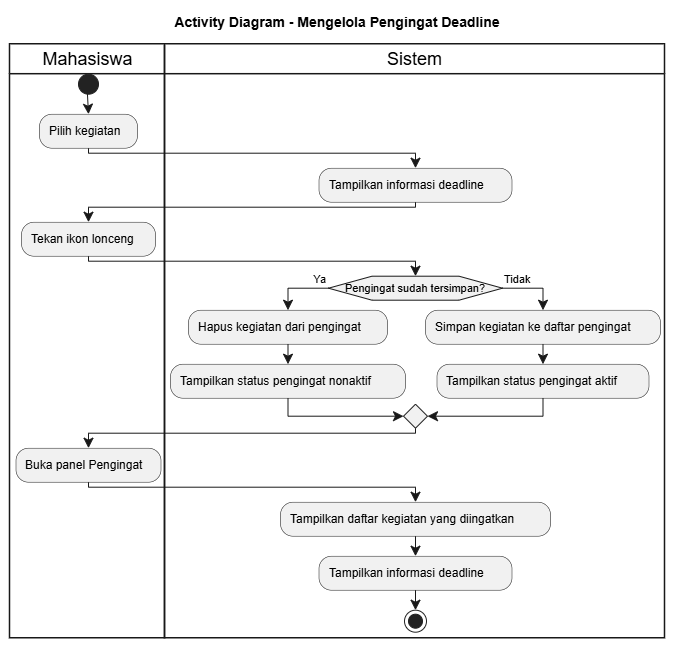

The diagram above was exported from draw.io. Its source (the exported page's mxGraphModel, read from the mxfile embedded in the PNG):
<mxGraphModel dx="1585" dy="865" grid="1" gridSize="10" guides="1" tooltips="1" connect="1" arrows="1" fold="1" page="1" pageScale="1" pageWidth="850" pageHeight="1100" math="0" shadow="0">
  <root>
    <mxCell id="0" />
    <mxCell id="1" parent="0" />
    <UserObject label="" plantUmlData="{&#10;  &quot;data&quot;: &quot;@startuml\ntitle Activity Diagram - Mengelola Pengingat Deadline\n\n|Mahasiswa|\nstart\n:Pilih kegiatan;\n\n|Sistem|\n:Tampilkan informasi deadline;\n\n|Mahasiswa|\n:Tekan ikon lonceng;\n\n|Sistem|\nif (Pengingat sudah tersimpan?) then (Ya)\n  :Hapus kegiatan dari pengingat;\n  :Tampilkan status pengingat nonaktif;\nelse (Tidak)\n  :Simpan kegiatan ke daftar pengingat;\n  :Tampilkan status pengingat aktif;\nendif\n\n|Mahasiswa|\n:Buka panel Pengingat;\n\n|Sistem|\n:Tampilkan daftar kegiatan yang diingatkan;\n:Tampilkan informasi deadline;\n\nstop\n@enduml&quot;,&#10;  &quot;config&quot;: null&#10;}" id="RDUl_a7Q861-nxNATcV3-279">
      <mxCell connectable="0" parent="1" style="group;transparentBounds=1;editIcon=1;lockedGroup=0;groupPadding=10;" vertex="1">
        <mxGeometry as="geometry" />
      </mxCell>
    </UserObject>
    <UserObject label="Mahasiswa" plantUmlId="lane_43" plantUmlBaseStyle="swimlane;collapsible=0;startSize=30;fillColor=none;swimlaneFillColor=none;strokeColor=#181818;strokeWidth=1.5;fontColor=#000000;fontSize=18;fontStyle=0;html=1;" plantUmlBaseValue="Mahasiswa" id="RDUl_a7Q861-nxNATcV3-280">
      <mxCell parent="RDUl_a7Q861-nxNATcV3-279" style="swimlane;collapsible=0;startSize=30;fillColor=none;swimlaneFillColor=none;strokeColor=#181818;strokeWidth=1.5;fontColor=#000000;fontSize=18;fontStyle=0;html=1;" vertex="1">
        <mxGeometry height="594" width="155" x="30" y="64" as="geometry" />
      </mxCell>
    </UserObject>
    <UserObject label="Sistem" plantUmlId="lane_44" plantUmlBaseStyle="swimlane;collapsible=0;startSize=30;fillColor=none;swimlaneFillColor=none;strokeColor=#181818;strokeWidth=1.5;fontColor=#000000;fontSize=18;fontStyle=0;html=1;" plantUmlBaseValue="Sistem" id="RDUl_a7Q861-nxNATcV3-281">
      <mxCell parent="RDUl_a7Q861-nxNATcV3-279" style="swimlane;collapsible=0;startSize=30;fillColor=none;swimlaneFillColor=none;strokeColor=#181818;strokeWidth=1.5;fontColor=#000000;fontSize=18;fontStyle=0;html=1;" vertex="1">
        <mxGeometry height="594" width="500" x="185" y="64" as="geometry" />
      </mxCell>
    </UserObject>
    <UserObject label="" plantUmlId="start_0" plantUmlBaseStyle="ellipse;fillColor=#222222;strokeColor=#222222;" plantUmlBaseValue="" id="RDUl_a7Q861-nxNATcV3-282">
      <mxCell parent="RDUl_a7Q861-nxNATcV3-279" style="ellipse;fillColor=#222222;strokeColor=#222222;" vertex="1">
        <mxGeometry height="20" width="20" x="98.5" y="94" as="geometry" />
      </mxCell>
    </UserObject>
    <UserObject label="" plantUmlId="e_1" plantUmlBaseStyle="endArrow=classic;endSize=8;strokeColor=#181818;curved=0;rounded=0;fontSize=11;sourcePerimeterSpacing=0;targetPerimeterSpacing=0;" plantUmlBaseValue="" id="RDUl_a7Q861-nxNATcV3-283">
      <mxCell edge="1" parent="RDUl_a7Q861-nxNATcV3-279" source="RDUl_a7Q861-nxNATcV3-282" style="endArrow=classic;endSize=8;strokeColor=#181818;curved=0;rounded=0;fontSize=11;sourcePerimeterSpacing=0;targetPerimeterSpacing=0;" target="RDUl_a7Q861-nxNATcV3-284">
        <mxGeometry relative="1" as="geometry">
          <mxPoint x="108.5" y="114" as="sourcePoint" />
          <mxPoint x="108.5" y="134" as="targetPoint" />
        </mxGeometry>
      </mxCell>
    </UserObject>
    <UserObject label="Pilih kegiatan" plantUmlId="action_2" plantUmlBaseStyle="rounded=1;absoluteArcSize=1;arcSize=25;fillColor=#F1F1F1;strokeColor=#181818;strokeWidth=0.5;whiteSpace=wrap;fontSize=12;align=left;spacingLeft=8;" plantUmlBaseValue="Pilih kegiatan" id="RDUl_a7Q861-nxNATcV3-284">
      <mxCell parent="RDUl_a7Q861-nxNATcV3-279" style="rounded=1;absoluteArcSize=1;arcSize=25;fillColor=#F1F1F1;strokeColor=#181818;strokeWidth=0.5;whiteSpace=wrap;fontSize=12;align=left;spacingLeft=8;" vertex="1">
        <mxGeometry height="34" width="98" x="59.5" y="134" as="geometry" />
      </mxCell>
    </UserObject>
    <UserObject label="" plantUmlId="e_3" plantUmlBaseStyle="endArrow=classic;endSize=8;strokeColor=#181818;curved=0;rounded=0;fontSize=11;sourcePerimeterSpacing=0;targetPerimeterSpacing=0;" plantUmlBaseValue="" id="RDUl_a7Q861-nxNATcV3-285">
      <mxCell edge="1" parent="RDUl_a7Q861-nxNATcV3-279" source="RDUl_a7Q861-nxNATcV3-284" style="endArrow=classic;endSize=8;strokeColor=#181818;curved=0;rounded=0;fontSize=11;sourcePerimeterSpacing=0;targetPerimeterSpacing=0;" target="RDUl_a7Q861-nxNATcV3-286">
        <mxGeometry relative="1" as="geometry">
          <Array as="points">
            <mxPoint x="108.5" y="173" />
            <mxPoint x="435.5" y="173" />
          </Array>
          <mxPoint x="108.5" y="168" as="sourcePoint" />
          <mxPoint x="435.5" y="188" as="targetPoint" />
        </mxGeometry>
      </mxCell>
    </UserObject>
    <UserObject label="Tampilkan informasi deadline" plantUmlId="action_6" plantUmlBaseStyle="rounded=1;absoluteArcSize=1;arcSize=25;fillColor=#F1F1F1;strokeColor=#181818;strokeWidth=0.5;whiteSpace=wrap;fontSize=12;align=left;spacingLeft=8;" plantUmlBaseValue="Tampilkan informasi deadline" id="RDUl_a7Q861-nxNATcV3-286">
      <mxCell parent="RDUl_a7Q861-nxNATcV3-279" style="rounded=1;absoluteArcSize=1;arcSize=25;fillColor=#F1F1F1;strokeColor=#181818;strokeWidth=0.5;whiteSpace=wrap;fontSize=12;align=left;spacingLeft=8;" vertex="1">
        <mxGeometry height="34" width="193" x="339" y="188" as="geometry" />
      </mxCell>
    </UserObject>
    <UserObject label="" plantUmlId="e_7" plantUmlBaseStyle="endArrow=classic;endSize=8;strokeColor=#181818;curved=0;rounded=0;fontSize=11;sourcePerimeterSpacing=0;targetPerimeterSpacing=0;" plantUmlBaseValue="" id="RDUl_a7Q861-nxNATcV3-287">
      <mxCell edge="1" parent="RDUl_a7Q861-nxNATcV3-279" source="RDUl_a7Q861-nxNATcV3-286" style="endArrow=classic;endSize=8;strokeColor=#181818;curved=0;rounded=0;fontSize=11;sourcePerimeterSpacing=0;targetPerimeterSpacing=0;" target="RDUl_a7Q861-nxNATcV3-288">
        <mxGeometry relative="1" as="geometry">
          <Array as="points">
            <mxPoint x="435.5" y="227" />
            <mxPoint x="108.5" y="227" />
          </Array>
          <mxPoint x="435.5" y="222" as="sourcePoint" />
          <mxPoint x="108.5" y="242" as="targetPoint" />
        </mxGeometry>
      </mxCell>
    </UserObject>
    <UserObject label="Tekan ikon lonceng" plantUmlId="action_10" plantUmlBaseStyle="rounded=1;absoluteArcSize=1;arcSize=25;fillColor=#F1F1F1;strokeColor=#181818;strokeWidth=0.5;whiteSpace=wrap;fontSize=12;align=left;spacingLeft=8;" plantUmlBaseValue="Tekan ikon lonceng" id="RDUl_a7Q861-nxNATcV3-288">
      <mxCell parent="RDUl_a7Q861-nxNATcV3-279" style="rounded=1;absoluteArcSize=1;arcSize=25;fillColor=#F1F1F1;strokeColor=#181818;strokeWidth=0.5;whiteSpace=wrap;fontSize=12;align=left;spacingLeft=8;" vertex="1">
        <mxGeometry height="34" width="134" x="41.5" y="242" as="geometry" />
      </mxCell>
    </UserObject>
    <UserObject label="" plantUmlId="e_11" plantUmlBaseStyle="endArrow=classic;endSize=8;strokeColor=#181818;entryX=0.5;entryY=0;entryDx=0;entryDy=0;curved=0;rounded=0;fontSize=11;sourcePerimeterSpacing=0;targetPerimeterSpacing=0;" plantUmlBaseValue="" id="RDUl_a7Q861-nxNATcV3-289">
      <mxCell edge="1" parent="RDUl_a7Q861-nxNATcV3-279" source="RDUl_a7Q861-nxNATcV3-288" style="endArrow=classic;endSize=8;strokeColor=#181818;entryX=0.5;entryY=0;entryDx=0;entryDy=0;curved=0;rounded=0;fontSize=11;sourcePerimeterSpacing=0;targetPerimeterSpacing=0;" target="RDUl_a7Q861-nxNATcV3-290">
        <mxGeometry relative="1" as="geometry">
          <Array as="points">
            <mxPoint x="108.5" y="281" />
            <mxPoint x="435.5" y="281" />
          </Array>
          <mxPoint x="108.5" y="276" as="sourcePoint" />
          <mxPoint x="435.5" y="296" as="targetPoint" />
        </mxGeometry>
      </mxCell>
    </UserObject>
    <UserObject label="Pengingat sudah tersimpan?" plantUmlId="diamond_15" plantUmlBaseStyle="shape=hexagon;perimeter=hexagonPerimeter2;fillColor=#F1F1F1;strokeColor=#181818;whiteSpace=wrap;fontSize=11;" plantUmlBaseValue="Pengingat sudah tersimpan?" id="RDUl_a7Q861-nxNATcV3-290">
      <mxCell parent="RDUl_a7Q861-nxNATcV3-279" style="shape=hexagon;perimeter=hexagonPerimeter2;fillColor=#F1F1F1;strokeColor=#181818;whiteSpace=wrap;fontSize=11;" vertex="1">
        <mxGeometry height="24" width="174" x="348.5" y="296" as="geometry" />
      </mxCell>
    </UserObject>
    <UserObject label="Ya" plantUmlId="e_16" plantUmlBaseStyle="endArrow=classic;endSize=8;strokeColor=#181818;fontSize=11;verticalAlign=bottom;labelPosition=left;align=right;exitX=0;exitY=0.5;exitDx=0;exitDy=0;curved=0;rounded=0;sourcePerimeterSpacing=0;targetPerimeterSpacing=0;" plantUmlBaseValue="Ya" id="RDUl_a7Q861-nxNATcV3-291">
      <mxCell edge="1" parent="RDUl_a7Q861-nxNATcV3-279" source="RDUl_a7Q861-nxNATcV3-290" style="endArrow=classic;endSize=8;strokeColor=#181818;fontSize=11;verticalAlign=bottom;labelPosition=left;align=right;exitX=0;exitY=0.5;exitDx=0;exitDy=0;curved=0;rounded=0;sourcePerimeterSpacing=0;targetPerimeterSpacing=0;" target="RDUl_a7Q861-nxNATcV3-292">
        <mxGeometry relative="1" x="-1" as="geometry">
          <Array as="points">
            <mxPoint x="308" y="308" />
          </Array>
          <mxPoint x="348.5" y="308" as="sourcePoint" />
          <mxPoint x="308" y="330" as="targetPoint" />
        </mxGeometry>
      </mxCell>
    </UserObject>
    <UserObject label="Hapus kegiatan dari pengingat" plantUmlId="action_18" plantUmlBaseStyle="rounded=1;absoluteArcSize=1;arcSize=25;fillColor=#F1F1F1;strokeColor=#181818;strokeWidth=0.5;whiteSpace=wrap;fontSize=12;align=left;spacingLeft=8;" plantUmlBaseValue="Hapus kegiatan dari pengingat" id="RDUl_a7Q861-nxNATcV3-292">
      <mxCell parent="RDUl_a7Q861-nxNATcV3-279" style="rounded=1;absoluteArcSize=1;arcSize=25;fillColor=#F1F1F1;strokeColor=#181818;strokeWidth=0.5;whiteSpace=wrap;fontSize=12;align=left;spacingLeft=8;" vertex="1">
        <mxGeometry height="34" width="199" x="208.5" y="330" as="geometry" />
      </mxCell>
    </UserObject>
    <UserObject label="Tampilkan status pengingat nonaktif" plantUmlId="action_19" plantUmlBaseStyle="rounded=1;absoluteArcSize=1;arcSize=25;fillColor=#F1F1F1;strokeColor=#181818;strokeWidth=0.5;whiteSpace=wrap;fontSize=12;align=left;spacingLeft=8;" plantUmlBaseValue="Tampilkan status pengingat nonaktif" id="RDUl_a7Q861-nxNATcV3-293">
      <mxCell parent="RDUl_a7Q861-nxNATcV3-279" style="rounded=1;absoluteArcSize=1;arcSize=25;fillColor=#F1F1F1;strokeColor=#181818;strokeWidth=0.5;whiteSpace=wrap;fontSize=12;align=left;spacingLeft=8;" vertex="1">
        <mxGeometry height="34" width="235" x="190.5" y="384" as="geometry" />
      </mxCell>
    </UserObject>
    <UserObject label="" plantUmlId="e_20" plantUmlBaseStyle="endArrow=classic;endSize=8;strokeColor=#181818;curved=0;rounded=0;fontSize=11;sourcePerimeterSpacing=0;targetPerimeterSpacing=0;" plantUmlBaseValue="" id="RDUl_a7Q861-nxNATcV3-294">
      <mxCell edge="1" parent="RDUl_a7Q861-nxNATcV3-279" source="RDUl_a7Q861-nxNATcV3-292" style="endArrow=classic;endSize=8;strokeColor=#181818;curved=0;rounded=0;fontSize=11;sourcePerimeterSpacing=0;targetPerimeterSpacing=0;" target="RDUl_a7Q861-nxNATcV3-293">
        <mxGeometry relative="1" as="geometry">
          <mxPoint x="308" y="364" as="sourcePoint" />
          <mxPoint x="308" y="384" as="targetPoint" />
        </mxGeometry>
      </mxCell>
    </UserObject>
    <UserObject label="Tidak" plantUmlId="e_21" plantUmlBaseStyle="endArrow=classic;endSize=8;strokeColor=#181818;fontSize=11;verticalAlign=bottom;labelPosition=right;align=left;exitX=1;exitY=0.5;exitDx=0;exitDy=0;curved=0;rounded=0;sourcePerimeterSpacing=0;targetPerimeterSpacing=0;" plantUmlBaseValue="Tidak" id="RDUl_a7Q861-nxNATcV3-295">
      <mxCell edge="1" parent="RDUl_a7Q861-nxNATcV3-279" source="RDUl_a7Q861-nxNATcV3-290" style="endArrow=classic;endSize=8;strokeColor=#181818;fontSize=11;verticalAlign=bottom;labelPosition=right;align=left;exitX=1;exitY=0.5;exitDx=0;exitDy=0;curved=0;rounded=0;sourcePerimeterSpacing=0;targetPerimeterSpacing=0;" target="RDUl_a7Q861-nxNATcV3-296">
        <mxGeometry relative="1" x="-1" as="geometry">
          <Array as="points">
            <mxPoint x="563" y="308" />
          </Array>
          <mxPoint x="522.5" y="308" as="sourcePoint" />
          <mxPoint x="563" y="330" as="targetPoint" />
        </mxGeometry>
      </mxCell>
    </UserObject>
    <UserObject label="Simpan kegiatan ke daftar pengingat" plantUmlId="action_23" plantUmlBaseStyle="rounded=1;absoluteArcSize=1;arcSize=25;fillColor=#F1F1F1;strokeColor=#181818;strokeWidth=0.5;whiteSpace=wrap;fontSize=12;align=left;spacingLeft=8;" plantUmlBaseValue="Simpan kegiatan ke daftar pengingat" id="RDUl_a7Q861-nxNATcV3-296">
      <mxCell parent="RDUl_a7Q861-nxNATcV3-279" style="rounded=1;absoluteArcSize=1;arcSize=25;fillColor=#F1F1F1;strokeColor=#181818;strokeWidth=0.5;whiteSpace=wrap;fontSize=12;align=left;spacingLeft=8;" vertex="1">
        <mxGeometry height="34" width="235" x="445.5" y="330" as="geometry" />
      </mxCell>
    </UserObject>
    <UserObject label="Tampilkan status pengingat aktif" plantUmlId="action_24" plantUmlBaseStyle="rounded=1;absoluteArcSize=1;arcSize=25;fillColor=#F1F1F1;strokeColor=#181818;strokeWidth=0.5;whiteSpace=wrap;fontSize=12;align=left;spacingLeft=8;" plantUmlBaseValue="Tampilkan status pengingat aktif" id="RDUl_a7Q861-nxNATcV3-297">
      <mxCell parent="RDUl_a7Q861-nxNATcV3-279" style="rounded=1;absoluteArcSize=1;arcSize=25;fillColor=#F1F1F1;strokeColor=#181818;strokeWidth=0.5;whiteSpace=wrap;fontSize=12;align=left;spacingLeft=8;" vertex="1">
        <mxGeometry height="34" width="212" x="457" y="384" as="geometry" />
      </mxCell>
    </UserObject>
    <UserObject label="" plantUmlId="e_25" plantUmlBaseStyle="endArrow=classic;endSize=8;strokeColor=#181818;curved=0;rounded=0;fontSize=11;sourcePerimeterSpacing=0;targetPerimeterSpacing=0;" plantUmlBaseValue="" id="RDUl_a7Q861-nxNATcV3-298">
      <mxCell edge="1" parent="RDUl_a7Q861-nxNATcV3-279" source="RDUl_a7Q861-nxNATcV3-296" style="endArrow=classic;endSize=8;strokeColor=#181818;curved=0;rounded=0;fontSize=11;sourcePerimeterSpacing=0;targetPerimeterSpacing=0;" target="RDUl_a7Q861-nxNATcV3-297">
        <mxGeometry relative="1" as="geometry">
          <mxPoint x="563" y="364" as="sourcePoint" />
          <mxPoint x="563" y="384" as="targetPoint" />
        </mxGeometry>
      </mxCell>
    </UserObject>
    <UserObject label="" plantUmlId="merge_26" plantUmlBaseStyle="rhombus;fillColor=#F1F1F1;strokeColor=#181818;" plantUmlBaseValue="" id="RDUl_a7Q861-nxNATcV3-299">
      <mxCell parent="RDUl_a7Q861-nxNATcV3-279" style="rhombus;fillColor=#F1F1F1;strokeColor=#181818;" vertex="1">
        <mxGeometry height="24" width="24" x="423.5" y="424" as="geometry" />
      </mxCell>
    </UserObject>
    <UserObject label="" plantUmlId="e_27" plantUmlBaseStyle="endArrow=classic;endSize=8;strokeColor=#181818;entryX=0;entryY=0.5;entryDx=0;entryDy=0;curved=0;rounded=0;fontSize=11;sourcePerimeterSpacing=0;targetPerimeterSpacing=0;" plantUmlBaseValue="" id="RDUl_a7Q861-nxNATcV3-300">
      <mxCell edge="1" parent="RDUl_a7Q861-nxNATcV3-279" source="RDUl_a7Q861-nxNATcV3-293" style="endArrow=classic;endSize=8;strokeColor=#181818;entryX=0;entryY=0.5;entryDx=0;entryDy=0;curved=0;rounded=0;fontSize=11;sourcePerimeterSpacing=0;targetPerimeterSpacing=0;" target="RDUl_a7Q861-nxNATcV3-299">
        <mxGeometry relative="1" as="geometry">
          <Array as="points">
            <mxPoint x="308" y="436" />
          </Array>
          <mxPoint x="308" y="418" as="sourcePoint" />
          <mxPoint x="423.5" y="436" as="targetPoint" />
        </mxGeometry>
      </mxCell>
    </UserObject>
    <UserObject label="" plantUmlId="e_29" plantUmlBaseStyle="endArrow=classic;endSize=8;strokeColor=#181818;entryX=1;entryY=0.5;entryDx=0;entryDy=0;curved=0;rounded=0;fontSize=11;sourcePerimeterSpacing=0;targetPerimeterSpacing=0;" plantUmlBaseValue="" id="RDUl_a7Q861-nxNATcV3-301">
      <mxCell edge="1" parent="RDUl_a7Q861-nxNATcV3-279" source="RDUl_a7Q861-nxNATcV3-297" style="endArrow=classic;endSize=8;strokeColor=#181818;entryX=1;entryY=0.5;entryDx=0;entryDy=0;curved=0;rounded=0;fontSize=11;sourcePerimeterSpacing=0;targetPerimeterSpacing=0;" target="RDUl_a7Q861-nxNATcV3-299">
        <mxGeometry relative="1" as="geometry">
          <Array as="points">
            <mxPoint x="563" y="436" />
          </Array>
          <mxPoint x="563" y="418" as="sourcePoint" />
          <mxPoint x="447.5" y="436" as="targetPoint" />
        </mxGeometry>
      </mxCell>
    </UserObject>
    <UserObject label="" plantUmlId="e_31" plantUmlBaseStyle="endArrow=classic;endSize=8;strokeColor=#181818;exitX=0.5;exitY=1;exitDx=0;exitDy=0;curved=0;rounded=0;fontSize=11;sourcePerimeterSpacing=0;targetPerimeterSpacing=0;" plantUmlBaseValue="" id="RDUl_a7Q861-nxNATcV3-302">
      <mxCell edge="1" parent="RDUl_a7Q861-nxNATcV3-279" source="RDUl_a7Q861-nxNATcV3-299" style="endArrow=classic;endSize=8;strokeColor=#181818;exitX=0.5;exitY=1;exitDx=0;exitDy=0;curved=0;rounded=0;fontSize=11;sourcePerimeterSpacing=0;targetPerimeterSpacing=0;" target="RDUl_a7Q861-nxNATcV3-303">
        <mxGeometry relative="1" as="geometry">
          <Array as="points">
            <mxPoint x="435.5" y="453" />
            <mxPoint x="108.5" y="453" />
          </Array>
          <mxPoint x="435.5" y="448" as="sourcePoint" />
          <mxPoint x="108.5" y="468" as="targetPoint" />
        </mxGeometry>
      </mxCell>
    </UserObject>
    <UserObject label="Buka panel Pengingat" plantUmlId="action_34" plantUmlBaseStyle="rounded=1;absoluteArcSize=1;arcSize=25;fillColor=#F1F1F1;strokeColor=#181818;strokeWidth=0.5;whiteSpace=wrap;fontSize=12;align=left;spacingLeft=8;" plantUmlBaseValue="Buka panel Pengingat" id="RDUl_a7Q861-nxNATcV3-303">
      <mxCell parent="RDUl_a7Q861-nxNATcV3-279" style="rounded=1;absoluteArcSize=1;arcSize=25;fillColor=#F1F1F1;strokeColor=#181818;strokeWidth=0.5;whiteSpace=wrap;fontSize=12;align=left;spacingLeft=8;" vertex="1">
        <mxGeometry height="34" width="145" x="36" y="468" as="geometry" />
      </mxCell>
    </UserObject>
    <UserObject label="" plantUmlId="e_35" plantUmlBaseStyle="endArrow=classic;endSize=8;strokeColor=#181818;curved=0;rounded=0;fontSize=11;sourcePerimeterSpacing=0;targetPerimeterSpacing=0;" plantUmlBaseValue="" id="RDUl_a7Q861-nxNATcV3-304">
      <mxCell edge="1" parent="RDUl_a7Q861-nxNATcV3-279" source="RDUl_a7Q861-nxNATcV3-303" style="endArrow=classic;endSize=8;strokeColor=#181818;curved=0;rounded=0;fontSize=11;sourcePerimeterSpacing=0;targetPerimeterSpacing=0;" target="RDUl_a7Q861-nxNATcV3-305">
        <mxGeometry relative="1" as="geometry">
          <Array as="points">
            <mxPoint x="108.5" y="507" />
            <mxPoint x="435.5" y="507" />
          </Array>
          <mxPoint x="108.5" y="502" as="sourcePoint" />
          <mxPoint x="435.5" y="522" as="targetPoint" />
        </mxGeometry>
      </mxCell>
    </UserObject>
    <UserObject label="Tampilkan daftar kegiatan yang diingatkan" plantUmlId="action_38" plantUmlBaseStyle="rounded=1;absoluteArcSize=1;arcSize=25;fillColor=#F1F1F1;strokeColor=#181818;strokeWidth=0.5;whiteSpace=wrap;fontSize=12;align=left;spacingLeft=8;" plantUmlBaseValue="Tampilkan daftar kegiatan yang diingatkan" id="RDUl_a7Q861-nxNATcV3-305">
      <mxCell parent="RDUl_a7Q861-nxNATcV3-279" style="rounded=1;absoluteArcSize=1;arcSize=25;fillColor=#F1F1F1;strokeColor=#181818;strokeWidth=0.5;whiteSpace=wrap;fontSize=12;align=left;spacingLeft=8;" vertex="1">
        <mxGeometry height="34" width="270" x="300.5" y="522" as="geometry" />
      </mxCell>
    </UserObject>
    <UserObject label="" plantUmlId="e_39" plantUmlBaseStyle="endArrow=classic;endSize=8;strokeColor=#181818;curved=0;rounded=0;fontSize=11;sourcePerimeterSpacing=0;targetPerimeterSpacing=0;" plantUmlBaseValue="" id="RDUl_a7Q861-nxNATcV3-306">
      <mxCell edge="1" parent="RDUl_a7Q861-nxNATcV3-279" source="RDUl_a7Q861-nxNATcV3-305" style="endArrow=classic;endSize=8;strokeColor=#181818;curved=0;rounded=0;fontSize=11;sourcePerimeterSpacing=0;targetPerimeterSpacing=0;" target="RDUl_a7Q861-nxNATcV3-307">
        <mxGeometry relative="1" as="geometry">
          <mxPoint x="435.5" y="556" as="sourcePoint" />
          <mxPoint x="435.5" y="576" as="targetPoint" />
        </mxGeometry>
      </mxCell>
    </UserObject>
    <UserObject label="Tampilkan informasi deadline" plantUmlId="action_40" plantUmlBaseStyle="rounded=1;absoluteArcSize=1;arcSize=25;fillColor=#F1F1F1;strokeColor=#181818;strokeWidth=0.5;whiteSpace=wrap;fontSize=12;align=left;spacingLeft=8;" plantUmlBaseValue="Tampilkan informasi deadline" id="RDUl_a7Q861-nxNATcV3-307">
      <mxCell parent="RDUl_a7Q861-nxNATcV3-279" style="rounded=1;absoluteArcSize=1;arcSize=25;fillColor=#F1F1F1;strokeColor=#181818;strokeWidth=0.5;whiteSpace=wrap;fontSize=12;align=left;spacingLeft=8;" vertex="1">
        <mxGeometry height="34" width="193" x="339" y="576" as="geometry" />
      </mxCell>
    </UserObject>
    <UserObject label="" plantUmlId="e_41" plantUmlBaseStyle="endArrow=classic;endSize=8;strokeColor=#181818;curved=0;rounded=0;fontSize=11;sourcePerimeterSpacing=0;targetPerimeterSpacing=0;" plantUmlBaseValue="" id="RDUl_a7Q861-nxNATcV3-308">
      <mxCell edge="1" parent="RDUl_a7Q861-nxNATcV3-279" source="RDUl_a7Q861-nxNATcV3-307" style="endArrow=classic;endSize=8;strokeColor=#181818;curved=0;rounded=0;fontSize=11;sourcePerimeterSpacing=0;targetPerimeterSpacing=0;" target="RDUl_a7Q861-nxNATcV3-309">
        <mxGeometry relative="1" as="geometry">
          <mxPoint x="435.5" y="610" as="sourcePoint" />
          <mxPoint x="435.5" y="630" as="targetPoint" />
        </mxGeometry>
      </mxCell>
    </UserObject>
    <UserObject label="" plantUmlId="stop_42" plantUmlBaseStyle="ellipse;shape=endState;fillColor=#222222;strokeColor=#222222;" plantUmlBaseValue="" id="RDUl_a7Q861-nxNATcV3-309">
      <mxCell parent="RDUl_a7Q861-nxNATcV3-279" style="ellipse;shape=endState;fillColor=#222222;strokeColor=#222222;" vertex="1">
        <mxGeometry height="22" width="22" x="424.5" y="630" as="geometry" />
      </mxCell>
    </UserObject>
    <UserObject label="Activity Diagram - Mengelola Pengingat Deadline" plantUmlId="title_0" plantUmlBaseStyle="text;html=1;fillColor=none;strokeColor=none;fontSize=14;fontStyle=1;fontColor=#000000;align=center;verticalAlign=middle;whiteSpace=wrap;" plantUmlBaseValue="Activity Diagram - Mengelola Pengingat Deadline" id="RDUl_a7Q861-nxNATcV3-310">
      <mxCell parent="RDUl_a7Q861-nxNATcV3-279" style="text;html=1;fillColor=none;strokeColor=none;fontSize=14;fontStyle=1;fontColor=#000000;align=center;verticalAlign=middle;whiteSpace=wrap;" vertex="1">
        <mxGeometry height="24" width="368" x="173.5" y="30" as="geometry" />
      </mxCell>
    </UserObject>
  </root>
</mxGraphModel>